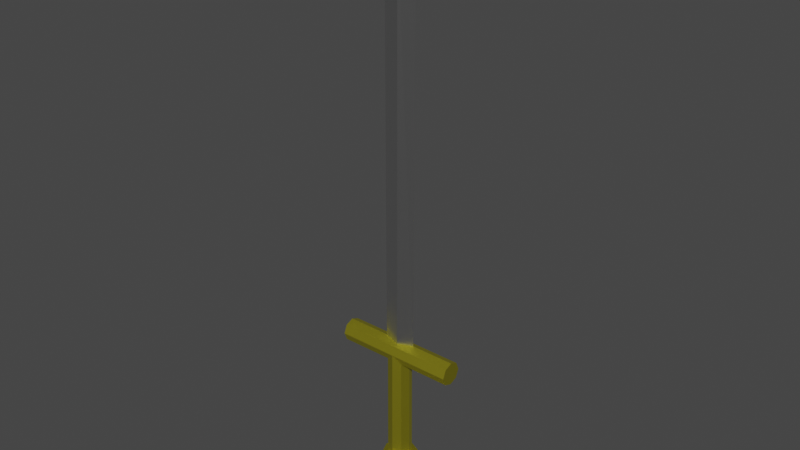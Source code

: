 # Source: miecz.blend  (saved by Blender 2.80.45; exported with 4.5.12 LTS)
import bpy
from mathutils import Matrix  # noqa: F401  (used for matrix-valued properties, if any)

bpy.ops.wm.read_factory_settings(use_empty=True)
scene = bpy.context.scene
scene.name = 'Scene'

# ---- collections
col_collection = bpy.data.collections.new('Collection'); scene.collection.children.link(col_collection)

# ---- materials (node trees are filled in below, after node groups)
mat_material = bpy.data.materials.new('Material')
mat_material.alpha_threshold = 0.0
mat_material.use_transparent_shadow = False
mat_material.roughness = 0.5
mat_material.line_color = (0.0, 0.0, 0.0, 1.0)
mat_material_002 = bpy.data.materials.new('Material.002')
mat_material_002.use_transparent_shadow = False
mat_material_002.roughness = 0.25
mat_material_001 = bpy.data.materials.new('Material.001')
mat_material_001.use_transparent_shadow = False
mat_material_001.roughness = 0.25

# ---- material node trees
mat_material.use_nodes = True; mat_material.node_tree.nodes.clear()
_N = mat_material.node_tree.nodes; _L = mat_material.node_tree.links
n0 = _N.new('ShaderNodeOutputMaterial'); n0.name = 'Material Output'; n0.location = (300, 300)
n1 = _N.new('ShaderNodeBsdfPrincipled'); n1.name = 'Principled BSDF'; n1.location = (10, 300)
n1.distribution = 'GGX'
n1.subsurface_method = 'BURLEY'
n1.inputs[1].default_value = 1.0
n1.inputs[2].default_value = 0.3
n1.inputs[3].default_value = 1.45
_L.new(n1.outputs[0], n0.inputs[0])
n0.is_active_output = True
mat_material_002.use_nodes = True; mat_material_002.node_tree.nodes.clear()
_N = mat_material_002.node_tree.nodes; _L = mat_material_002.node_tree.links
n0 = _N.new('ShaderNodeOutputMaterial'); n0.name = 'Material Output'; n0.location = (300, 300)
n1 = _N.new('ShaderNodeBsdfPrincipled'); n1.name = 'Principled BSDF'; n1.location = (10, 300)
n1.distribution = 'GGX'
n1.subsurface_method = 'BURLEY'
n1.inputs[0].default_value = (0.8, 0.7169, 0.0496, 1.0)
n1.inputs[1].default_value = 1.0
n1.inputs[3].default_value = 1.45
_L.new(n1.outputs[0], n0.inputs[0])
n0.is_active_output = True
mat_material_001.use_nodes = True; mat_material_001.node_tree.nodes.clear()
_N = mat_material_001.node_tree.nodes; _L = mat_material_001.node_tree.links
n0 = _N.new('ShaderNodeOutputMaterial'); n0.name = 'Material Output'; n0.location = (300, 300)
n1 = _N.new('ShaderNodeBsdfPrincipled'); n1.name = 'Principled BSDF'; n1.location = (10, 300)
n1.distribution = 'GGX'
n1.subsurface_method = 'BURLEY'
n1.inputs[0].default_value = (0.0589, 0.0589, 0.0589, 1.0)
n1.inputs[3].default_value = 1.45
_L.new(n1.outputs[0], n0.inputs[0])
n0.is_active_output = True

# ---- world
world_world = bpy.data.worlds.new('World'); scene.world = world_world
world_world.color = (0.05088, 0.05088, 0.05088)
world_world.use_sun_shadow = False
world_world.sun_shadow_jitter_overblur = 0.0

# ---- meshes
me_cube_004 = bpy.data.meshes.new('Cube.004')
me_cube_004.from_pydata([(-0.002165, -0.002165, 2.863), (0.2602, 0.2602, -33.37), (1.0, -1.0, 1.0), (1.0, -1.0, -33.37), (-1.0, 1.0, 1.0), (-1.0, 1.0, -33.37), (-0.2602, -0.2602, -33.37), (0.2087, 0.2087, 1.001), (-0.2055, -0.2055, 1.003), (-3.056, 4.477, -34.17), (4.477, -3.056, -34.17), (-3.264, 4.269, -34.88), (4.269, -3.264, -34.88), (-3.766, 3.766, -35.17), (3.766, -3.766, -35.17), (-4.269, 3.264, -34.88), (3.264, -4.269, -34.88), (-4.477, 3.056, -34.17), (3.056, -4.477, -34.17), (-4.269, 3.264, -33.46), (3.264, -4.269, -33.46), (-3.766, 3.766, -33.16), (3.766, -3.766, -33.16), (-3.264, 4.269, -33.46), (4.269, -3.264, -33.46), (-1.102, -1.102, -44.61), (-9.634e-08, -1.558, -44.61), (1.102, -1.102, -44.61), (1.558, -9.634e-08, -44.61), (1.102, 1.102, -44.61), (-3.348e-07, 1.558, -44.61), (-1.102, 1.102, -44.61), (-1.558, 8.248e-08, -44.61), (9.634e-08, 9.634e-08, -47.73), (-0.7349, -0.7349, -44.62), (-9.554e-08, -1.039, -44.62), (0.7349, -0.7349, -44.62), (1.039, -3.594e-08, -44.62), (0.7349, 0.7349, -44.62), (-2.148e-07, 1.039, -44.62), (-0.7349, 0.7349, -44.62), (-1.039, 8.327e-08, -44.62), (0.7108, 0.7108, -34.17), (-0.7108, -0.7108, -34.17), (0.7131, -0.7131, -35.17), (-0.7131, 0.7131, -35.17), (-9.697e-08, -1.008, -34.87), (-1.008, 8.121e-08, -34.87), (-2.125e-07, 1.008, -34.87), (1.008, -3.436e-08, -34.87)], [], [(3, 2, 8, 6), (6, 8, 4, 5), (1, 7, 2, 3), (5, 4, 7, 1), (7, 4, 0), (2, 7, 0), (8, 2, 0), (4, 8, 0), (19, 20, 22, 21), (12, 10, 24, 14), (21, 22, 24, 23), (17, 43, 18, 20, 19), (15, 47, 43, 17), (9, 42, 48, 11), (13, 45, 47, 15), (24, 10, 42, 9, 23), (11, 48, 45, 13), (36, 37, 49, 44), (34, 43, 47, 41), (39, 48, 42, 38), (25, 33, 26), (26, 33, 27), (27, 33, 28), (28, 33, 29), (29, 33, 30), (30, 33, 31), (31, 33, 32), (32, 33, 25), (26, 27, 36, 35), (32, 25, 34, 41), (31, 32, 41, 40), (30, 31, 40, 39), (25, 26, 35, 34), (29, 30, 39, 38), (28, 29, 38, 37), (27, 28, 37, 36), (39, 40, 45, 48), (35, 36, 44, 46), (40, 41, 47, 45), (46, 44, 14, 16), (35, 46, 43, 34), (44, 49, 12, 14), (49, 42, 10, 12), (43, 46, 16, 18), (37, 38, 42, 49), (16, 22, 20, 18), (14, 24, 22, 16), (9, 11, 13, 23), (23, 13, 15, 21), (21, 15, 17, 19)])
me_cube_004.polygons.foreach_set('material_index', [0, 0, 0, 0, 0, 0, 0, 0, 1, 1, 1, 1, 1, 1, 1, 1, 1, 1, 1, 1, 1, 1, 1, 1, 1, 1, 1, 1, 1, 1, 1, 1, 1, 1, 1, 1, 1, 1, 1, 1, 1, 1, 1, 1, 1, 1, 1, 1, 1, 1])
_uv = me_cube_004.uv_layers.new(name='UVMap')
_uv.uv.foreach_set('vector', [0.1979, 0.0099, 0.1969, 0.9408, 0.1578, 0.9402, 0.1583, 0.009859, 0.1583, 0.009859, 0.1578, 0.9402, 0.1187, 0.9408, 0.1187, 0.009859, 0.05684, 0.007263, 0.05637, 0.9383, 0.01723, 0.939, 0.01723, 0.007263, 0.09645, 0.007302, 0.09552, 0.939, 0.05637, 0.9383, 0.05684, 0.007263, 0.05637, 0.9383, 0.09552, 0.939, 0.05635, 0.9893, 0.01723, 0.939, 0.05637, 0.9383, 0.05635, 0.9893, 0.1578, 0.9402, 0.1969, 0.9408, 0.1578, 0.9911, 0.1187, 0.9408, 0.1578, 0.9402, 0.1578, 0.9911, 0.9594, 0.8451, 0.2962, 0.8451, 0.2962, 0.7972, 0.9594, 0.7972, 0.3916, 0.01705, 0.4364, 0.06183, 0.4364, 0.1252, 0.3283, 0.01705, 0.9594, 0.7972, 0.2962, 0.7972, 0.2962, 0.7493, 0.9594, 0.7493, 0.9594, 0.893, 0.6278, 0.893, 0.2962, 0.893, 0.2962, 0.8451, 0.9594, 0.8451, 0.9594, 0.9409, 0.6722, 0.9406, 0.6278, 0.893, 0.9594, 0.893, 0.9594, 0.7014, 0.6278, 0.7014, 0.6722, 0.6537, 0.9594, 0.6535, 0.9594, 0.9888, 0.6906, 0.9887, 0.6722, 0.9406, 0.9594, 0.9409, 0.2962, 0.7493, 0.2962, 0.7014, 0.6278, 0.7014, 0.9594, 0.7014, 0.9594, 0.7493, 0.9594, 0.6535, 0.6722, 0.6537, 0.6906, 0.6057, 0.9594, 0.6056, 0.3006, 0.4972, 0.3004, 0.447, 0.9157, 0.4455, 0.8971, 0.4942, 0.3013, 0.196, 0.9612, 0.2026, 0.9162, 0.2508, 0.3009, 0.2462, 0.3004, 0.3466, 0.9157, 0.3481, 0.9603, 0.3968, 0.3003, 0.3968, 0.9707, 0.1935, 0.7444, 0.1947, 0.9166, 0.1297, 0.9166, 0.1297, 0.7444, 0.1947, 0.8788, 0.08791, 0.8788, 0.08791, 0.7444, 0.1947, 0.8404, 0.05899, 0.8404, 0.05899, 0.7444, 0.1947, 0.7998, 0.04125, 0.7998, 0.04125, 0.7444, 0.1947, 0.7584, 0.03382, 0.7584, 0.03382, 0.7444, 0.1947, 0.7178, 0.03509, 0.7178, 0.03509, 0.7444, 0.1947, 0.6776, 0.04192, 0.6776, 0.04192, 0.7444, 0.1947, 0.6228, 0.0498, 0.9166, 0.1297, 0.8788, 0.08791, 0.9008, 0.065, 0.9436, 0.1057, 0.6776, 0.04192, 0.6228, 0.0498, 0.6319, 0.02288, 0.6753, 0.01994, 0.7178, 0.03509, 0.6776, 0.04192, 0.6753, 0.01994, 0.7163, 0.01139, 0.7584, 0.03382, 0.7178, 0.03509, 0.7163, 0.01139, 0.7613, 0.008419, 0.9707, 0.1935, 0.9166, 0.1297, 0.9436, 0.1057, 0.9927, 0.1507, 0.7998, 0.04125, 0.7584, 0.03382, 0.7613, 0.008419, 0.8088, 0.0155, 0.8404, 0.05899, 0.7998, 0.04125, 0.8088, 0.0155, 0.8561, 0.03438, 0.8788, 0.08791, 0.8404, 0.05899, 0.8561, 0.03438, 0.9008, 0.065, 0.3004, 0.3466, 0.3006, 0.2964, 0.8971, 0.2994, 0.9157, 0.3481, 0.3009, 0.5474, 0.3006, 0.4972, 0.8971, 0.4942, 0.9162, 0.5428, 0.3006, 0.2964, 0.3009, 0.2462, 0.9162, 0.2508, 0.8971, 0.2994, 0.5834, 0.9406, 0.565, 0.9887, 0.2962, 0.9888, 0.2962, 0.9409, 0.3009, 0.5474, 0.9162, 0.5428, 0.9612, 0.591, 0.3013, 0.5976, 0.565, 0.6057, 0.5834, 0.6537, 0.2962, 0.6535, 0.2962, 0.6056, 0.5834, 0.6537, 0.6278, 0.7014, 0.2962, 0.7014, 0.2962, 0.6535, 0.6278, 0.893, 0.5834, 0.9406, 0.2962, 0.9409, 0.2962, 0.893, 0.3004, 0.447, 0.3003, 0.3968, 0.9603, 0.3968, 0.9157, 0.4455, 0.2835, 0.06183, 0.3916, 0.1699, 0.3283, 0.1699, 0.2835, 0.1252, 0.3283, 0.01705, 0.4364, 0.1252, 0.3916, 0.1699, 0.2835, 0.06183, 0.5069, 0.1802, 0.4604, 0.1337, 0.4604, 0.06798, 0.5726, 0.1802, 0.5726, 0.1802, 0.4604, 0.06798, 0.5069, 0.02151, 0.6191, 0.1337, 0.6191, 0.1337, 0.5069, 0.02151, 0.5726, 0.02151, 0.6191, 0.06798])
me_cube_004.materials.append(mat_material)
me_cube_004.materials.append(mat_material_002)
me_cube_004.materials.append(mat_material_001)
me_cube_004.use_remesh_preserve_volume = False
me_cube_004.use_remesh_preserve_attributes = False
me_cube_004.use_mirror_vertex_groups = False
me_cube_004.update()

# ---- objects
ob_cube_001 = bpy.data.objects.new('Cube.001', me_cube_004)

# ---- transforms, parenting, visibility, modifiers, constraints
ob_cube_001.location = (0.0, 0.0, 47.4)
ob_cube_001.rotation_euler = (0.0, 0.0, 0.7854)
ob_cube_001.lock_rotations_4d = False
ob_cube_001.empty_display_type = 'ARROWS'
ob_cube_001.lineart.crease_threshold = 0.0

# ---- collection membership
col_collection.objects.link(ob_cube_001)

# ---- scene / render settings (as saved in the file)
scene.frame_start = 1; scene.frame_end = 250; scene.frame_set(106)
scene.render.engine = 'BLENDER_EEVEE_NEXT'
scene.render.motion_blur_shutter = 1.0
scene.cycles.use_denoising = False
scene.cycles.samples = 128
scene.cycles.sampling_pattern = 'TABULATED_SOBOL'
scene.cycles.use_adaptive_sampling = False
scene.cycles.use_light_tree = False
scene.view_settings.view_transform = 'Filmic'
bpy.context.view_layer.update()

# ---- added for rendering (the .blend has no active camera and no usable light): camera, sun
cam_auto = bpy.data.cameras.new('AutoCamera')
cam_auto.lens = 50.0
cam_auto.sensor_width = 36.0
cam_auto.clip_end = 1000.0
ob_auto_camera = bpy.data.objects.new('AutoCamera', cam_auto)
scene.collection.objects.link(ob_auto_camera)
ob_auto_camera.location = (49.652, -59.5824, 64.6893)
ob_auto_camera.rotation_euler = (1.09748, -7.21219e-08, 0.694738)
scene.camera = ob_auto_camera
light_auto_sun = bpy.data.lights.new('AutoSun', 'SUN')
light_auto_sun.energy = 3.0
light_auto_sun.angle = 0.0523599
ob_auto_sun = bpy.data.objects.new('AutoSun', light_auto_sun)
scene.collection.objects.link(ob_auto_sun)
ob_auto_sun.rotation_euler = (0.872665, 0.174533, 0.523599)
bpy.context.view_layer.update()
